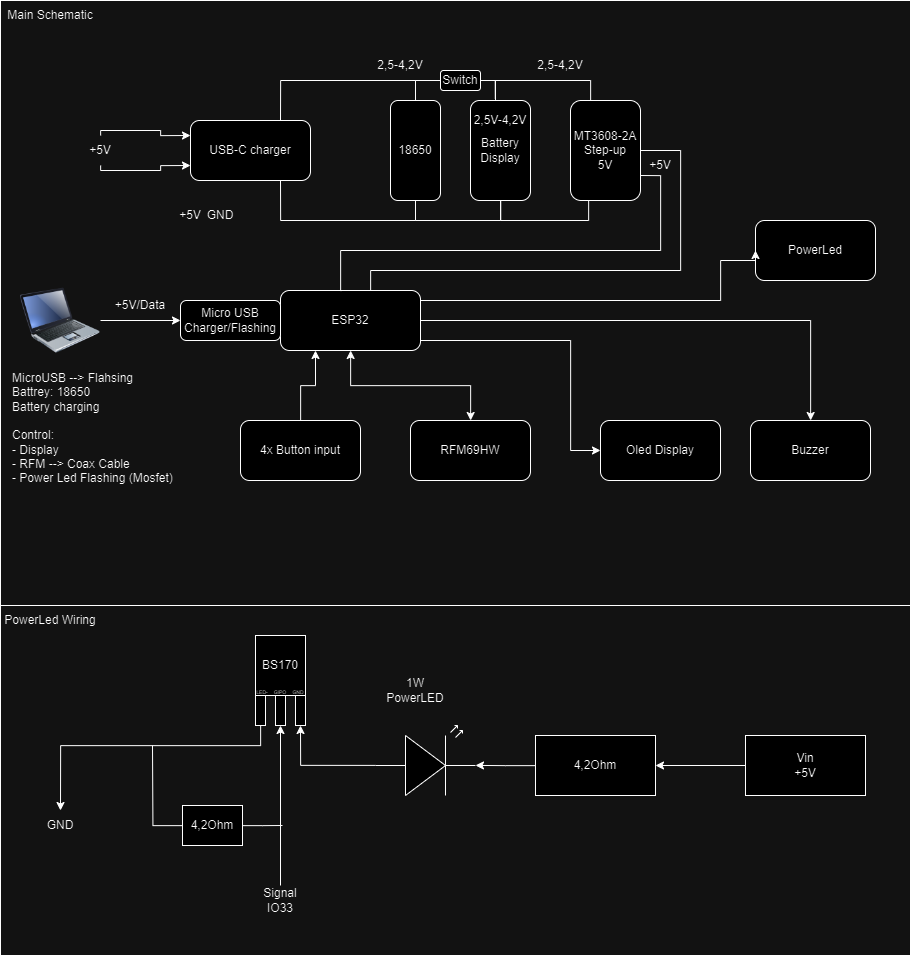

The diagram above was exported from draw.io. Its source (the exported page's mxGraphModel, read from the mxfile embedded in the PNG):
<mxGraphModel dx="4553" dy="3358" grid="1" gridSize="10" guides="1" tooltips="1" connect="1" arrows="1" fold="1" page="1" pageScale="1" pageWidth="827" pageHeight="1169" math="0" shadow="0">
  <root>
    <mxCell id="0" />
    <mxCell id="1" parent="0" />
    <mxCell id="2" style="edgeStyle=orthogonalEdgeStyle;rounded=0;orthogonalLoop=1;jettySize=auto;html=1;entryX=0.5;entryY=0;entryDx=0;entryDy=0;endArrow=none;endFill=0;" edge="1" source="4" target="10" parent="1">
      <mxGeometry relative="1" as="geometry">
        <Array as="points">
          <mxPoint x="-185" y="180" />
          <mxPoint x="-105" y="180" />
        </Array>
      </mxGeometry>
    </mxCell>
    <mxCell id="3" style="edgeStyle=orthogonalEdgeStyle;rounded=0;orthogonalLoop=1;jettySize=auto;html=1;entryX=0.606;entryY=0.996;entryDx=0;entryDy=0;entryPerimeter=0;endArrow=none;endFill=0;" edge="1" source="4" target="10" parent="1">
      <mxGeometry relative="1" as="geometry">
        <Array as="points">
          <mxPoint x="-185" y="320" />
          <mxPoint x="-100" y="320" />
        </Array>
      </mxGeometry>
    </mxCell>
    <mxCell id="4" value="18650" style="rounded=1;whiteSpace=wrap;html=1;" vertex="1" parent="1">
      <mxGeometry x="-210" y="200" width="50" height="100" as="geometry" />
    </mxCell>
    <mxCell id="5" style="edgeStyle=orthogonalEdgeStyle;rounded=0;orthogonalLoop=1;jettySize=auto;html=1;entryX=0.5;entryY=0;entryDx=0;entryDy=0;endArrow=none;endFill=0;exitX=0.75;exitY=0;exitDx=0;exitDy=0;" edge="1" source="7" target="4" parent="1">
      <mxGeometry relative="1" as="geometry">
        <Array as="points">
          <mxPoint x="-320" y="180" />
          <mxPoint x="-185" y="180" />
        </Array>
      </mxGeometry>
    </mxCell>
    <mxCell id="6" style="edgeStyle=orthogonalEdgeStyle;rounded=0;orthogonalLoop=1;jettySize=auto;html=1;entryX=0.6;entryY=1;entryDx=0;entryDy=0;entryPerimeter=0;endArrow=none;endFill=0;exitX=0.75;exitY=1;exitDx=0;exitDy=0;" edge="1" source="7" target="4" parent="1">
      <mxGeometry relative="1" as="geometry">
        <Array as="points">
          <mxPoint x="-320" y="320" />
          <mxPoint x="-185" y="320" />
          <mxPoint x="-185" y="300" />
        </Array>
      </mxGeometry>
    </mxCell>
    <mxCell id="7" value="USB-C charger" style="rounded=1;whiteSpace=wrap;html=1;" vertex="1" parent="1">
      <mxGeometry x="-410" y="220" width="120" height="60" as="geometry" />
    </mxCell>
    <mxCell id="8" style="edgeStyle=orthogonalEdgeStyle;rounded=0;orthogonalLoop=1;jettySize=auto;html=1;entryX=0.25;entryY=1;entryDx=0;entryDy=0;endArrow=none;endFill=0;" edge="1" source="10" target="24" parent="1">
      <mxGeometry relative="1" as="geometry">
        <Array as="points">
          <mxPoint x="-100" y="320" />
          <mxPoint x="-12" y="320" />
          <mxPoint x="-12" y="300" />
        </Array>
      </mxGeometry>
    </mxCell>
    <mxCell id="9" style="edgeStyle=orthogonalEdgeStyle;rounded=0;orthogonalLoop=1;jettySize=auto;html=1;entryX=0.274;entryY=0.006;entryDx=0;entryDy=0;exitX=0.413;exitY=-0.018;exitDx=0;exitDy=0;exitPerimeter=0;endArrow=none;endFill=0;entryPerimeter=0;" edge="1" source="10" target="24" parent="1">
      <mxGeometry relative="1" as="geometry">
        <Array as="points">
          <mxPoint x="-105" y="180" />
          <mxPoint x="-10" y="180" />
          <mxPoint x="-10" y="201" />
        </Array>
      </mxGeometry>
    </mxCell>
    <mxCell id="10" value="Battery Display" style="rounded=1;whiteSpace=wrap;html=1;" vertex="1" parent="1">
      <mxGeometry x="-130" y="200" width="60" height="100" as="geometry" />
    </mxCell>
    <mxCell id="11" style="edgeStyle=orthogonalEdgeStyle;rounded=0;orthogonalLoop=1;jettySize=auto;html=1;startArrow=classic;startFill=1;" edge="1" source="14" target="15" parent="1">
      <mxGeometry relative="1" as="geometry" />
    </mxCell>
    <mxCell id="12" style="edgeStyle=orthogonalEdgeStyle;rounded=0;orthogonalLoop=1;jettySize=auto;html=1;" edge="1" source="14" target="16" parent="1">
      <mxGeometry relative="1" as="geometry">
        <Array as="points">
          <mxPoint x="-30" y="440" />
        </Array>
      </mxGeometry>
    </mxCell>
    <mxCell id="13" style="edgeStyle=orthogonalEdgeStyle;rounded=0;orthogonalLoop=1;jettySize=auto;html=1;" edge="1" source="14" target="61" parent="1">
      <mxGeometry relative="1" as="geometry">
        <mxPoint x="200" y="430" as="targetPoint" />
      </mxGeometry>
    </mxCell>
    <mxCell id="14" value="ESP32" style="rounded=1;whiteSpace=wrap;html=1;" vertex="1" parent="1">
      <mxGeometry x="-320" y="390" width="140" height="60" as="geometry" />
    </mxCell>
    <mxCell id="15" value="RFM69HW" style="rounded=1;whiteSpace=wrap;html=1;" vertex="1" parent="1">
      <mxGeometry x="-190" y="520" width="120" height="60" as="geometry" />
    </mxCell>
    <mxCell id="16" value="Oled Display" style="rounded=1;whiteSpace=wrap;html=1;" vertex="1" parent="1">
      <mxGeometry y="520" width="120" height="60" as="geometry" />
    </mxCell>
    <mxCell id="17" style="edgeStyle=orthogonalEdgeStyle;rounded=0;orthogonalLoop=1;jettySize=auto;html=1;entryX=0;entryY=0.25;entryDx=0;entryDy=0;" edge="1" source="19" target="7" parent="1">
      <mxGeometry relative="1" as="geometry">
        <Array as="points">
          <mxPoint x="-500" y="230" />
          <mxPoint x="-440" y="230" />
          <mxPoint x="-440" y="235" />
        </Array>
      </mxGeometry>
    </mxCell>
    <mxCell id="18" style="edgeStyle=orthogonalEdgeStyle;rounded=0;orthogonalLoop=1;jettySize=auto;html=1;entryX=0;entryY=0.75;entryDx=0;entryDy=0;" edge="1" source="19" target="7" parent="1">
      <mxGeometry relative="1" as="geometry">
        <Array as="points">
          <mxPoint x="-500" y="270" />
          <mxPoint x="-440" y="270" />
          <mxPoint x="-440" y="265" />
        </Array>
      </mxGeometry>
    </mxCell>
    <mxCell id="19" value="+5V" style="text;html=1;strokeColor=none;fillColor=none;align=center;verticalAlign=middle;whiteSpace=wrap;rounded=0;" vertex="1" parent="1">
      <mxGeometry x="-530" y="235" width="60" height="30" as="geometry" />
    </mxCell>
    <mxCell id="20" value="2,5-4,2V" style="text;html=1;strokeColor=none;fillColor=none;align=center;verticalAlign=middle;whiteSpace=wrap;rounded=0;" vertex="1" parent="1">
      <mxGeometry x="-230" y="150" width="60" height="30" as="geometry" />
    </mxCell>
    <mxCell id="21" value="2,5V-4,2V" style="text;html=1;strokeColor=none;fillColor=none;align=center;verticalAlign=middle;whiteSpace=wrap;rounded=0;" vertex="1" parent="1">
      <mxGeometry x="-130" y="205" width="60" height="30" as="geometry" />
    </mxCell>
    <mxCell id="22" style="edgeStyle=orthogonalEdgeStyle;rounded=0;orthogonalLoop=1;jettySize=auto;html=1;entryX=0.446;entryY=0.01;entryDx=0;entryDy=0;exitX=1;exitY=0.75;exitDx=0;exitDy=0;entryPerimeter=0;endArrow=none;endFill=0;" edge="1" source="24" target="14" parent="1">
      <mxGeometry relative="1" as="geometry">
        <Array as="points">
          <mxPoint x="60" y="275" />
          <mxPoint x="60" y="350" />
          <mxPoint x="-260" y="350" />
          <mxPoint x="-260" y="391" />
        </Array>
      </mxGeometry>
    </mxCell>
    <mxCell id="23" style="edgeStyle=orthogonalEdgeStyle;rounded=0;orthogonalLoop=1;jettySize=auto;html=1;endArrow=none;endFill=0;" edge="1" source="24" target="14" parent="1">
      <mxGeometry relative="1" as="geometry">
        <Array as="points">
          <mxPoint x="80" y="250" />
          <mxPoint x="80" y="370" />
          <mxPoint x="-230" y="370" />
        </Array>
      </mxGeometry>
    </mxCell>
    <mxCell id="24" value="MT3608-2A&lt;br&gt;Step-up&lt;br&gt;5V" style="rounded=1;whiteSpace=wrap;html=1;" vertex="1" parent="1">
      <mxGeometry x="-30" y="200" width="70" height="100" as="geometry" />
    </mxCell>
    <mxCell id="25" value="Micro USB &lt;br&gt;Charger/Flashing" style="rounded=1;whiteSpace=wrap;html=1;" vertex="1" parent="1">
      <mxGeometry x="-420" y="400" width="100" height="40" as="geometry" />
    </mxCell>
    <mxCell id="26" style="edgeStyle=orthogonalEdgeStyle;rounded=0;orthogonalLoop=1;jettySize=auto;html=1;entryX=0;entryY=0.5;entryDx=0;entryDy=0;" edge="1" source="27" target="25" parent="1">
      <mxGeometry relative="1" as="geometry" />
    </mxCell>
    <mxCell id="27" value="" style="image;html=1;image=img/lib/clip_art/computers/Laptop_128x128.png" vertex="1" parent="1">
      <mxGeometry x="-580" y="380" width="80" height="80" as="geometry" />
    </mxCell>
    <mxCell id="28" value="+5V/Data" style="text;html=1;strokeColor=none;fillColor=none;align=center;verticalAlign=middle;whiteSpace=wrap;rounded=0;" vertex="1" parent="1">
      <mxGeometry x="-490" y="390" width="60" height="30" as="geometry" />
    </mxCell>
    <mxCell id="29" value="+5V" style="text;html=1;strokeColor=none;fillColor=none;align=center;verticalAlign=middle;whiteSpace=wrap;rounded=0;" vertex="1" parent="1">
      <mxGeometry x="-440" y="300" width="60" height="30" as="geometry" />
    </mxCell>
    <mxCell id="30" value="GND" style="text;html=1;strokeColor=none;fillColor=none;align=center;verticalAlign=middle;whiteSpace=wrap;rounded=0;" vertex="1" parent="1">
      <mxGeometry x="-410" y="300" width="60" height="30" as="geometry" />
    </mxCell>
    <mxCell id="31" value="Switch" style="rounded=1;whiteSpace=wrap;html=1;" vertex="1" parent="1">
      <mxGeometry x="-160" y="170" width="40" height="20" as="geometry" />
    </mxCell>
    <mxCell id="32" value="2,5-4,2V" style="text;html=1;strokeColor=none;fillColor=none;align=center;verticalAlign=middle;whiteSpace=wrap;rounded=0;" vertex="1" parent="1">
      <mxGeometry x="-70" y="150" width="60" height="30" as="geometry" />
    </mxCell>
    <mxCell id="33" value="+5V" style="text;html=1;strokeColor=none;fillColor=none;align=center;verticalAlign=middle;whiteSpace=wrap;rounded=0;" vertex="1" parent="1">
      <mxGeometry x="30" y="250" width="60" height="30" as="geometry" />
    </mxCell>
    <mxCell id="34" value="MicroUSB --&amp;gt; Flahsing&lt;br&gt;Battrey: 18650&lt;br&gt;Battery charging&lt;br&gt;&lt;br&gt;Control:&lt;br&gt;- Display&lt;br&gt;&lt;div style=&quot;&quot;&gt;&lt;span style=&quot;background-color: initial;&quot;&gt;- RFM --&amp;gt; Coax Cable&lt;/span&gt;&lt;/div&gt;&lt;div style=&quot;&quot;&gt;&lt;span style=&quot;background-color: initial;&quot;&gt;- Power Led Flashing (Mosfet)&lt;br&gt;&lt;br&gt;&lt;/span&gt;&lt;/div&gt;" style="text;html=1;strokeColor=none;fillColor=none;align=left;verticalAlign=middle;whiteSpace=wrap;rounded=0;" vertex="1" parent="1">
      <mxGeometry x="-590" y="470" width="280" height="130" as="geometry" />
    </mxCell>
    <mxCell id="35" style="edgeStyle=orthogonalEdgeStyle;rounded=0;orthogonalLoop=1;jettySize=auto;html=1;entryX=0.25;entryY=1;entryDx=0;entryDy=0;" edge="1" source="36" target="14" parent="1">
      <mxGeometry relative="1" as="geometry" />
    </mxCell>
    <mxCell id="36" value="4x Button input" style="rounded=1;whiteSpace=wrap;html=1;" vertex="1" parent="1">
      <mxGeometry x="-360" y="520" width="120" height="60" as="geometry" />
    </mxCell>
    <mxCell id="37" value="PowerLed" style="rounded=1;whiteSpace=wrap;html=1;" vertex="1" parent="1">
      <mxGeometry x="155" y="320" width="120" height="60" as="geometry" />
    </mxCell>
    <mxCell id="38" style="edgeStyle=orthogonalEdgeStyle;rounded=0;orthogonalLoop=1;jettySize=auto;html=1;entryX=0;entryY=0.5;entryDx=0;entryDy=0;" edge="1" source="14" target="37" parent="1">
      <mxGeometry relative="1" as="geometry">
        <mxPoint x="190" y="355" as="targetPoint" />
        <Array as="points">
          <mxPoint x="120" y="400" />
          <mxPoint x="120" y="360" />
          <mxPoint x="155" y="360" />
        </Array>
      </mxGeometry>
    </mxCell>
    <mxCell id="39" style="edgeStyle=orthogonalEdgeStyle;rounded=0;orthogonalLoop=1;jettySize=auto;html=1;entryX=1;entryY=0.5;entryDx=0;entryDy=0;" edge="1" source="40" target="41" parent="1">
      <mxGeometry relative="1" as="geometry" />
    </mxCell>
    <mxCell id="40" value="Vin&lt;br&gt;+5V" style="rounded=0;whiteSpace=wrap;html=1;" vertex="1" parent="1">
      <mxGeometry x="145" y="835" width="120" height="60" as="geometry" />
    </mxCell>
    <mxCell id="41" value="4,2Ohm" style="rounded=0;whiteSpace=wrap;html=1;" vertex="1" parent="1">
      <mxGeometry x="-65" y="835" width="120" height="60" as="geometry" />
    </mxCell>
    <mxCell id="42" style="edgeStyle=orthogonalEdgeStyle;rounded=0;orthogonalLoop=1;jettySize=auto;html=1;entryX=0.5;entryY=1;entryDx=0;entryDy=0;exitX=0;exitY=0.57;exitDx=0;exitDy=0;exitPerimeter=0;" edge="1" source="43" target="48" parent="1">
      <mxGeometry relative="1" as="geometry" />
    </mxCell>
    <mxCell id="43" value="" style="verticalLabelPosition=bottom;shadow=0;dashed=0;align=center;html=1;verticalAlign=top;shape=mxgraph.electrical.opto_electronics.led_2;pointerEvents=1;rotation=0;" vertex="1" parent="1">
      <mxGeometry x="-225" y="825" width="100" height="70" as="geometry" />
    </mxCell>
    <mxCell id="44" value="1W PowerLED" style="text;html=1;strokeColor=none;fillColor=none;align=center;verticalAlign=middle;whiteSpace=wrap;rounded=0;" vertex="1" parent="1">
      <mxGeometry x="-215" y="775" width="60" height="30" as="geometry" />
    </mxCell>
    <mxCell id="45" value="" style="group" connectable="0" vertex="1" parent="1">
      <mxGeometry x="-348" y="735" width="56" height="90" as="geometry" />
    </mxCell>
    <mxCell id="46" value="" style="rounded=0;whiteSpace=wrap;html=1;" vertex="1" parent="45">
      <mxGeometry x="3" y="60" width="10" height="30" as="geometry" />
    </mxCell>
    <mxCell id="47" value="" style="rounded=0;whiteSpace=wrap;html=1;" vertex="1" parent="45">
      <mxGeometry x="23" y="60" width="10" height="30" as="geometry" />
    </mxCell>
    <mxCell id="48" value="" style="rounded=0;whiteSpace=wrap;html=1;" vertex="1" parent="45">
      <mxGeometry x="43" y="60" width="10" height="30" as="geometry" />
    </mxCell>
    <mxCell id="49" value="BS170" style="rounded=0;whiteSpace=wrap;html=1;" vertex="1" parent="45">
      <mxGeometry x="3" width="50" height="60" as="geometry" />
    </mxCell>
    <mxCell id="50" value="&lt;font style=&quot;font-size: 5px;&quot;&gt;GND&lt;/font&gt;" style="text;html=1;strokeColor=none;fillColor=none;align=center;verticalAlign=middle;whiteSpace=wrap;rounded=0;" vertex="1" parent="45">
      <mxGeometry x="36" y="50" width="20" height="10" as="geometry" />
    </mxCell>
    <mxCell id="51" value="&lt;font style=&quot;font-size: 5px;&quot;&gt;GIPO&lt;/font&gt;" style="text;html=1;strokeColor=none;fillColor=none;align=center;verticalAlign=middle;whiteSpace=wrap;rounded=0;" vertex="1" parent="45">
      <mxGeometry x="18" y="50" width="20" height="10" as="geometry" />
    </mxCell>
    <mxCell id="52" value="&lt;font style=&quot;font-size: 5px;&quot;&gt;LED-&lt;/font&gt;" style="text;html=1;strokeColor=none;fillColor=none;align=center;verticalAlign=middle;whiteSpace=wrap;rounded=0;" vertex="1" parent="45">
      <mxGeometry y="50" width="20" height="10" as="geometry" />
    </mxCell>
    <mxCell id="53" style="edgeStyle=orthogonalEdgeStyle;rounded=0;orthogonalLoop=1;jettySize=auto;html=1;entryX=0.5;entryY=1;entryDx=0;entryDy=0;" edge="1" source="54" target="47" parent="1">
      <mxGeometry relative="1" as="geometry" />
    </mxCell>
    <mxCell id="54" value="Signal&lt;br&gt;IO33" style="text;html=1;strokeColor=none;fillColor=none;align=center;verticalAlign=middle;whiteSpace=wrap;rounded=0;" vertex="1" parent="1">
      <mxGeometry x="-350" y="985" width="60" height="30" as="geometry" />
    </mxCell>
    <mxCell id="55" value="GND" style="text;html=1;strokeColor=none;fillColor=none;align=center;verticalAlign=middle;whiteSpace=wrap;rounded=0;" vertex="1" parent="1">
      <mxGeometry x="-570" y="910" width="60" height="30" as="geometry" />
    </mxCell>
    <mxCell id="56" style="edgeStyle=orthogonalEdgeStyle;rounded=0;orthogonalLoop=1;jettySize=auto;html=1;entryX=0.5;entryY=0;entryDx=0;entryDy=0;" edge="1" source="46" target="55" parent="1">
      <mxGeometry relative="1" as="geometry">
        <mxPoint x="-468" y="775" as="targetPoint" />
        <Array as="points">
          <mxPoint x="-340" y="845" />
          <mxPoint x="-540" y="845" />
        </Array>
      </mxGeometry>
    </mxCell>
    <mxCell id="57" style="edgeStyle=orthogonalEdgeStyle;rounded=0;orthogonalLoop=1;jettySize=auto;html=1;entryX=1;entryY=0.57;entryDx=0;entryDy=0;entryPerimeter=0;" edge="1" source="41" target="43" parent="1">
      <mxGeometry relative="1" as="geometry" />
    </mxCell>
    <mxCell id="58" style="edgeStyle=orthogonalEdgeStyle;rounded=0;orthogonalLoop=1;jettySize=auto;html=1;endArrow=none;endFill=0;" edge="1" source="60" parent="1">
      <mxGeometry relative="1" as="geometry">
        <mxPoint x="-318" y="925" as="targetPoint" />
      </mxGeometry>
    </mxCell>
    <mxCell id="59" style="edgeStyle=orthogonalEdgeStyle;rounded=0;orthogonalLoop=1;jettySize=auto;html=1;endArrow=none;endFill=0;" edge="1" source="60" parent="1">
      <mxGeometry relative="1" as="geometry">
        <mxPoint x="-448" y="845" as="targetPoint" />
      </mxGeometry>
    </mxCell>
    <mxCell id="60" value="4,2Ohm" style="rounded=0;whiteSpace=wrap;html=1;" vertex="1" parent="1">
      <mxGeometry x="-418" y="905" width="60" height="40" as="geometry" />
    </mxCell>
    <mxCell id="61" value="Buzzer" style="rounded=1;whiteSpace=wrap;html=1;" vertex="1" parent="1">
      <mxGeometry x="150" y="520" width="120" height="60" as="geometry" />
    </mxCell>
    <mxCell id="62" value="" style="rounded=0;whiteSpace=wrap;html=1;fillColor=none;" vertex="1" parent="1">
      <mxGeometry x="-600" y="705" width="910" height="350" as="geometry" />
    </mxCell>
    <mxCell id="63" value="" style="rounded=0;whiteSpace=wrap;html=1;fillColor=none;" vertex="1" parent="1">
      <mxGeometry x="-600" y="100" width="910" height="605" as="geometry" />
    </mxCell>
    <mxCell id="64" value="PowerLed Wiring" style="text;html=1;strokeColor=none;fillColor=none;align=center;verticalAlign=middle;whiteSpace=wrap;rounded=0;" vertex="1" parent="1">
      <mxGeometry x="-600" y="705" width="100" height="30" as="geometry" />
    </mxCell>
    <mxCell id="65" value="Main Schematic" style="text;html=1;strokeColor=none;fillColor=none;align=center;verticalAlign=middle;whiteSpace=wrap;rounded=0;" vertex="1" parent="1">
      <mxGeometry x="-600" y="100" width="100" height="30" as="geometry" />
    </mxCell>
  </root>
</mxGraphModel>